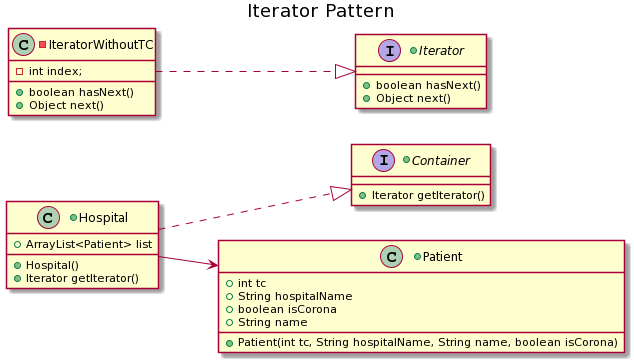

The diagram above was rendered by PlantUML. Its source (embedded in the PNG):
@startuml
title Iterator Pattern
left to right direction

+interface Container{
+Iterator getIterator()
}

+interface Iterator{
+boolean hasNext()
+Object next()
}

+class Patient{
+int tc
+String hospitalName
+boolean isCorona
+String name
+Patient(int tc, String hospitalName, String name, boolean isCorona)
}

+class Hospital{
+ArrayList<Patient> list
+Hospital()
+Iterator getIterator()
}

-class IteratorWithoutTC{
-int index;
+boolean hasNext()
+Object next()
}



Hospital ..|> Container
IteratorWithoutTC ..|> Iterator
Hospital --> Patient
@enduml